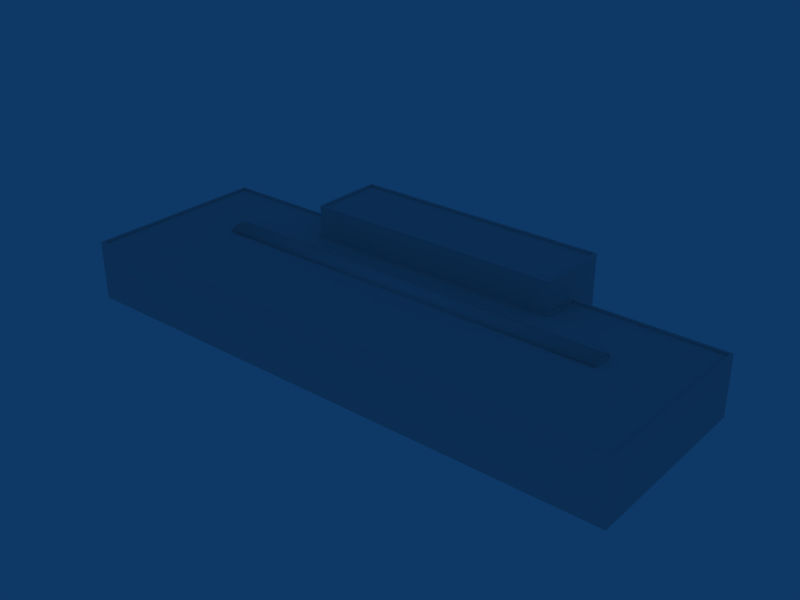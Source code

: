 # Source: ebbr_building_ref_168.blend  (saved by Blender 2.79.0; exported with 4.5.12 LTS)
import bpy
from mathutils import Matrix  # noqa: F401  (used for matrix-valued properties, if any)

bpy.ops.wm.read_factory_settings(use_empty=True)
scene = bpy.context.scene
scene.name = 'Scene'

# ---- collections
col_collection_1 = bpy.data.collections.new('Collection 1'); scene.collection.children.link(col_collection_1)

# ---- materials (node trees are filled in below, after node groups)
mat_material = bpy.data.materials.new('Material')
mat_material.alpha_threshold = 0.0
mat_material.preview_render_type = 'FLAT'
mat_material.roughness = 0.5

# ---- material node trees

# ---- world
world_world = bpy.data.worlds.new('World'); scene.world = world_world
world_world.color = (0.05656, 0.2208, 0.4)
world_world.use_sun_shadow = False
world_world.sun_shadow_jitter_overblur = 0.0
world_world.cycles.sampling_method = 'NONE'
world_world.cycles.sample_map_resolution = 256

# ---- meshes
me_cube = bpy.data.meshes.new('Cube')
me_cube.from_pydata([(1.5, -0.1, -27.5), (1.5, -0.4, -27.5), (-1.5, -0.4, -27.5), (-1.5, -0.1, -27.5), (1.5, -0.1, 27.5), (1.5, -0.4, 27.5), (-1.5, -0.4, 27.5), (-1.5, -0.1, 27.5), (0.75, -0.4, -27.5), (1.039e-06, -0.4, -27.5), (-0.75, -0.4, -27.5), (0.75, 0.3, -27.5), (1.516e-06, 0.4, -27.5), (-0.75, 0.3, -27.5), (0.75, -0.4, 27.5), (-1.874e-06, -0.4, 27.5), (-0.75, -0.4, 27.5), (0.75, 0.3, 27.5), (-6.815e-07, 0.4, 27.5), (-0.75, 0.3, 27.5)], [], [(0, 4, 5, 1), (2, 6, 7, 3), (11, 0, 1, 8), (8, 9, 12, 11), (9, 10, 13, 12), (10, 2, 3, 13), (4, 17, 14, 5), (17, 18, 15, 14), (18, 19, 16, 15), (19, 7, 6, 16), (0, 11, 17, 4), (11, 12, 18, 17), (12, 13, 19, 18), (13, 3, 7, 19)])
me_cube.polygons.foreach_set('use_smooth', [True] * 14)
_uv = me_cube.uv_layers.new(name='UVTex')
_uv.uv.foreach_set('vector', [0.2812, 0.03125, 0.4688, 0.03125, 0.4688, 0.2188, 0.2812, 0.2188, 0.2812, 0.03125, 0.4688, 0.03125, 0.4688, 0.2188, 0.2812, 0.2188, 0.2812, 0.03125, 0.4688, 0.03125, 0.4688, 0.2188, 0.2812, 0.2188, 0.2812, 0.03125, 0.4688, 0.03125, 0.4688, 0.2188, 0.2812, 0.2188, 0.2812, 0.03125, 0.4688, 0.03125, 0.4688, 0.2188, 0.2812, 0.2188, 0.2812, 0.03125, 0.4688, 0.03125, 0.4688, 0.2188, 0.2812, 0.2188, 0.2812, 0.03125, 0.4688, 0.03125, 0.4688, 0.2188, 0.2812, 0.2188, 0.2812, 0.03125, 0.4688, 0.03125, 0.4688, 0.2188, 0.2812, 0.2188, 0.2812, 0.03125, 0.4688, 0.03125, 0.4688, 0.2188, 0.2812, 0.2188, 0.2812, 0.03125, 0.4688, 0.03125, 0.4688, 0.2188, 0.2812, 0.2188, 0.2812, 0.03125, 0.4688, 0.03125, 0.4688, 0.2188, 0.2812, 0.2188, 0.2812, 0.03125, 0.4688, 0.03125, 0.4688, 0.2188, 0.2812, 0.2188, 0.2812, 0.03125, 0.4688, 0.03125, 0.4688, 0.2188, 0.2812, 0.2188, 0.2812, 0.03125, 0.4688, 0.03125, 0.4688, 0.2188, 0.2812, 0.2188])
me_cube.materials.append(mat_material)
me_cube.use_remesh_preserve_volume = False
me_cube.use_remesh_preserve_attributes = False
me_cube.use_mirror_vertex_groups = False
me_cube.update()
me_cube_001 = bpy.data.meshes.new('Cube.001')
me_cube_001.from_pydata([(37.51, -15.01, -1.0), (-37.51, -15.01, -1.0), (37.51, -15.01, 7.0), (-37.51, -15.01, 7.0), (17.51, -15.01, -1.0), (-17.51, -15.01, -1.0), (-17.51, 15.01, -1.0), (17.51, 15.01, -1.0), (17.51, -15.01, 7.0), (-17.51, -15.01, 7.0), (-17.51, 15.01, 7.0), (17.51, 15.01, 7.0), (17.51, 10.01, 7.0), (17.51, 10.01, -1.0), (-17.51, 10.01, -1.0), (-17.51, 10.01, 7.0), (37.51, 10.01, 7.0), (-37.51, 10.01, 7.0), (37.51, 10.01, -1.0), (-37.51, 10.01, -1.0), (17.51, 5.01, 7.0), (-17.51, 5.01, 7.0), (-17.51, 5.01, 11.0), (17.51, 5.01, 11.0), (-17.51, 15.01, 11.0), (17.51, 15.01, 11.0), (-17.2, 14.7, 11.0), (17.2, 14.7, 11.0), (17.2, 5.32, 11.0), (-17.2, 5.32, 11.0), (-17.2, 5.32, 10.7), (17.2, 5.32, 10.7), (-17.2, 14.7, 10.7), (17.2, 14.7, 10.7), (-37.51, 5.01, 7.0), (-37.51, 5.01, -1.0), (37.51, 5.01, 7.0), (37.51, 5.01, -1.0), (-17.8, 9.733, 7.0), (-17.8, 4.87, 7.0), (17.81, 9.733, 7.0), (17.81, 4.87, 7.0), (37.2, 9.733, 7.0), (37.2, 4.87, 7.0), (37.2, -14.72, 7.0), (-37.2, 4.87, 7.0), (-37.2, 9.733, 7.0), (-37.2, -14.72, 7.0), (-17.8, -14.72, 7.0), (17.81, -14.72, 7.0), (37.2, -14.72, 6.7), (17.81, -14.72, 6.7), (-17.8, -14.72, 6.7), (-37.2, -14.72, 6.7), (17.81, 9.733, 6.7), (37.2, 9.733, 6.7), (-17.8, 9.733, 6.7), (-37.2, 9.733, 6.7), (-17.8, 4.87, 6.7), (17.81, 4.87, 6.7), (-37.2, 4.87, 6.7), (37.2, 4.87, 6.7)], [], [(4, 0, 2, 8), (8, 9, 5, 4), (9, 3, 1, 5), (10, 11, 7, 6), (7, 11, 12, 13), (10, 6, 14, 15), (12, 16, 18, 13), (17, 15, 14, 19), (21, 20, 23, 22), (10, 21, 22, 24), (20, 11, 25, 23), (11, 10, 24, 25), (25, 24, 26, 27), (23, 25, 27, 28), (24, 22, 29, 26), (22, 23, 28, 29), (29, 28, 31, 30), (26, 29, 30, 32), (28, 27, 33, 31), (27, 26, 32, 33), (32, 30, 31, 33), (3, 34, 35, 1), (34, 17, 19, 35), (0, 37, 36, 2), (37, 18, 16, 36), (21, 15, 38, 39), (12, 20, 41, 40), (36, 16, 42, 43), (2, 36, 43, 44), (17, 34, 45, 46), (34, 3, 47, 45), (20, 21, 39, 41), (15, 17, 46, 38), (16, 12, 40, 42), (3, 9, 48, 47), (9, 8, 49, 48), (8, 2, 44, 49), (49, 44, 50, 51), (48, 49, 51, 52), (47, 48, 52, 53), (42, 40, 54, 55), (38, 46, 57, 56), (41, 39, 58, 59), (45, 47, 53, 60), (46, 45, 60, 57), (44, 43, 61, 50), (43, 42, 55, 61), (40, 41, 59, 54), (39, 38, 56, 58), (58, 52, 51, 59), (52, 58, 60, 53), (58, 56, 57, 60), (50, 61, 59, 51), (61, 55, 54, 59)])
_uv = me_cube_001.uv_layers.new(name='UVTex')
_uv.uv.foreach_set('vector', [0.5312, 0.03125, 0.7188, 0.03125, 0.7188, 0.2188, 0.5312, 0.2188, 0.5312, 0.03125, 0.7188, 0.03125, 0.7188, 0.2188, 0.5312, 0.2188, 0.5312, 0.03125, 0.7188, 0.03125, 0.7188, 0.2188, 0.5312, 0.2188, 0.5312, 0.03125, 0.7188, 0.03125, 0.7188, 0.2188, 0.5312, 0.2188, 0.5312, 0.03125, 0.7188, 0.03125, 0.7188, 0.2188, 0.5312, 0.2188, 0.5312, 0.03125, 0.7188, 0.03125, 0.7188, 0.2188, 0.5312, 0.2188, 0.5312, 0.03125, 0.7188, 0.03125, 0.7188, 0.2188, 0.5312, 0.2188, 0.5312, 0.03125, 0.7188, 0.03125, 0.7188, 0.2188, 0.5312, 0.2188, 0.5312, 0.03125, 0.7188, 0.03125, 0.7188, 0.2188, 0.5312, 0.2188, 0.5312, 0.03125, 0.7188, 0.03125, 0.7188, 0.2188, 0.5312, 0.2188, 0.5312, 0.03125, 0.7188, 0.03125, 0.7188, 0.2188, 0.5312, 0.2188, 0.5312, 0.03125, 0.7188, 0.03125, 0.7188, 0.2188, 0.5312, 0.2188, 0.5312, 0.03125, 0.7188, 0.03125, 0.7188, 0.2188, 0.5312, 0.2188, 0.5312, 0.03125, 0.7188, 0.03125, 0.7188, 0.2188, 0.5312, 0.2188, 0.5312, 0.03125, 0.7188, 0.03125, 0.7188, 0.2188, 0.5312, 0.2188, 0.5312, 0.03125, 0.7188, 0.03125, 0.7188, 0.2188, 0.5312, 0.2188, 0.5312, 0.03125, 0.7188, 0.03125, 0.7188, 0.2188, 0.5312, 0.2188, 0.5312, 0.03125, 0.7188, 0.03125, 0.7188, 0.2188, 0.5312, 0.2188, 0.5312, 0.03125, 0.7188, 0.03125, 0.7188, 0.2188, 0.5312, 0.2188, 0.5312, 0.03125, 0.7188, 0.03125, 0.7188, 0.2188, 0.5312, 0.2188, 0.5312, 0.2812, 0.7188, 0.2812, 0.7188, 0.4688, 0.5312, 0.4688, 0.5312, 0.03125, 0.7188, 0.03125, 0.7188, 0.2188, 0.5312, 0.2188, 0.5312, 0.03125, 0.7188, 0.03125, 0.7188, 0.2188, 0.5312, 0.2188, 0.5312, 0.03125, 0.7188, 0.03125, 0.7188, 0.2188, 0.5312, 0.2188, 0.5312, 0.03125, 0.7188, 0.03125, 0.7188, 0.2188, 0.5312, 0.2188, 0.5312, 0.03125, 0.7188, 0.03125, 0.7188, 0.2188, 0.5312, 0.2188, 0.5312, 0.03125, 0.7188, 0.03125, 0.7188, 0.2188, 0.5312, 0.2188, 0.5312, 0.03125, 0.7188, 0.03125, 0.7188, 0.2188, 0.5312, 0.2188, 0.5312, 0.03125, 0.7188, 0.03125, 0.7188, 0.2188, 0.5312, 0.2188, 0.5312, 0.03125, 0.7188, 0.03125, 0.7188, 0.2188, 0.5312, 0.2188, 0.5312, 0.03125, 0.7188, 0.03125, 0.7188, 0.2188, 0.5312, 0.2188, 0.5312, 0.03125, 0.7188, 0.03125, 0.7188, 0.2188, 0.5312, 0.2188, 0.5312, 0.03125, 0.7188, 0.03125, 0.7188, 0.2188, 0.5312, 0.2188, 0.5312, 0.03125, 0.7188, 0.03125, 0.7188, 0.2188, 0.5312, 0.2188, 0.5312, 0.03125, 0.7188, 0.03125, 0.7188, 0.2188, 0.5312, 0.2188, 0.5312, 0.03125, 0.7188, 0.03125, 0.7188, 0.2188, 0.5312, 0.2188, 0.5312, 0.03125, 0.7188, 0.03125, 0.7188, 0.2188, 0.5312, 0.2188, 0.5312, 0.03125, 0.7188, 0.03125, 0.7188, 0.2188, 0.5312, 0.2188, 0.5312, 0.03125, 0.7188, 0.03125, 0.7188, 0.2188, 0.5312, 0.2188, 0.5312, 0.03125, 0.7188, 0.03125, 0.7188, 0.2188, 0.5312, 0.2188, 0.5312, 0.03125, 0.7188, 0.03125, 0.7188, 0.2188, 0.5312, 0.2188, 0.5312, 0.03125, 0.7188, 0.03125, 0.7188, 0.2188, 0.5312, 0.2188, 0.5312, 0.03125, 0.7188, 0.03125, 0.7188, 0.2188, 0.5312, 0.2188, 0.5312, 0.03125, 0.7188, 0.03125, 0.7188, 0.2188, 0.5312, 0.2188, 0.5312, 0.03125, 0.7188, 0.03125, 0.7188, 0.2188, 0.5312, 0.2188, 0.5312, 0.03125, 0.7188, 0.03125, 0.7188, 0.2188, 0.5312, 0.2188, 0.5312, 0.03125, 0.7188, 0.03125, 0.7188, 0.2188, 0.5312, 0.2188, 0.5312, 0.03125, 0.7188, 0.03125, 0.7188, 0.2188, 0.5312, 0.2188, 0.5312, 0.03125, 0.7188, 0.03125, 0.7188, 0.2188, 0.5312, 0.2188, 0.2812, 0.2812, 0.4688, 0.2812, 0.4688, 0.4688, 0.2812, 0.4688, 0.2812, 0.2812, 0.4688, 0.2812, 0.4688, 0.4688, 0.2812, 0.4688, 0.2812, 0.2812, 0.4688, 0.2812, 0.4688, 0.4688, 0.2812, 0.4688, 0.2812, 0.2812, 0.4688, 0.2812, 0.4688, 0.4688, 0.2812, 0.4688, 0.2812, 0.2812, 0.4688, 0.2812, 0.4688, 0.4688, 0.2812, 0.4688])
me_cube_001.materials.append(mat_material)
me_cube_001.use_remesh_preserve_volume = False
me_cube_001.use_remesh_preserve_attributes = False
me_cube_001.use_mirror_vertex_groups = False
me_cube_001.update()

# ---- objects
ob_roofdetails = bpy.data.objects.new('RoofDetails', me_cube)
ob_building = bpy.data.objects.new('Building', me_cube_001)

# ---- transforms, parenting, visibility, modifiers, constraints
ob_roofdetails.location = (0.0, 0.0, 8.1)
ob_roofdetails.rotation_euler = (1.571, -0.0, 1.571)
ob_roofdetails.lock_rotations_4d = False
ob_roofdetails.empty_display_type = 'ARROWS'
ob_roofdetails.lineart.crease_threshold = 0.0
ob_building.location = (0.0, 0.0, 1.0)
ob_building.lock_rotations_4d = False
ob_building.empty_display_type = 'ARROWS'
ob_building.lineart.crease_threshold = 0.0

# ---- collection membership
col_collection_1.objects.link(ob_roofdetails)
col_collection_1.objects.link(ob_building)

# ---- scene / render settings (as saved in the file)
scene.frame_start = 1; scene.frame_end = 250; scene.frame_set(1)
scene.render.engine = 'BLENDER_EEVEE_NEXT'
scene.render.image_settings.file_format = 'JPEG'
scene.render.image_settings.color_mode = 'RGB'
scene.render.image_settings.compression = 90
scene.render.resolution_x = 800
scene.render.resolution_y = 600
scene.render.pixel_aspect_x = 100.0
scene.render.pixel_aspect_y = 100.0
scene.render.fps = 25
scene.render.dither_intensity = 0.0
scene.render.use_compositing = False
scene.render.use_sequencer = False
scene.render.bake_margin = 2
scene.render.bake_bias = 0.0
scene.render.use_stamp_time = False
scene.render.use_stamp_date = False
scene.render.use_stamp_frame = False
scene.render.use_stamp_camera = False
scene.render.use_stamp_scene = False
scene.render.use_stamp_filename = False
scene.render.use_stamp_render_time = False
scene.render.stamp_font_size = 0
scene.cycles.use_denoising = False
scene.cycles.samples = 10
scene.cycles.sampling_pattern = 'TABULATED_SOBOL'
scene.cycles.light_sampling_threshold = 0.0
scene.cycles.use_adaptive_sampling = False
scene.cycles.use_light_tree = False
scene.cycles.blur_glossy = 0.0
scene.cycles.volume_bounces = 1
scene.cycles.pixel_filter_type = 'GAUSSIAN'
scene.cycles.sample_clamp_indirect = 0.0
scene.view_settings.view_transform = 'Raw'
bpy.context.view_layer.update()

# ---- added for rendering (the .blend has no active camera): camera
cam_auto = bpy.data.cameras.new('AutoCamera')
cam_auto.lens = 50.0
cam_auto.sensor_width = 36.0
cam_auto.clip_end = 1326.48
ob_auto_camera = bpy.data.objects.new('AutoCamera', cam_auto)
scene.collection.objects.link(ob_auto_camera)
ob_auto_camera.location = (75.5833, -90.7, 66.466)
ob_auto_camera.rotation_euler = (1.09748, -7.21219e-08, 0.694738)
scene.camera = ob_auto_camera
bpy.context.view_layer.update()
